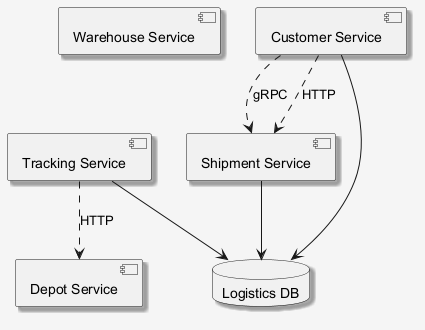

The diagram above was rendered by PlantUML. Its source (embedded in the PNG):
@startuml
skinparam shadowing false
skinparam backgroundColor #F5F5F5
skinparam shadowing true
component "Warehouse Service" as C_WarehouseService
component "Shipment Service" as C_ShipmentService
component "Tracking Service" as C_TrackingService
component "Depot Service" as C_DepotService
component "Customer Service" as C_CustomerService
database "Logistics DB" as DB_logistics
C_ShipmentService --> DB_logistics
C_TrackingService --> DB_logistics
C_CustomerService --> DB_logistics
C_CustomerService ..> C_ShipmentService : gRPC
C_CustomerService ..> C_ShipmentService : HTTP
C_TrackingService ..> C_DepotService : HTTP
@enduml